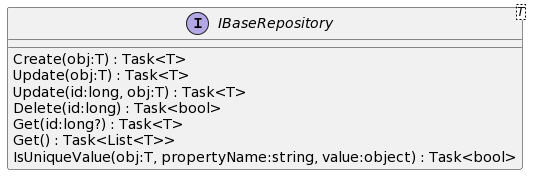

The diagram above was rendered by PlantUML. Its source (embedded in the PNG):
@startuml
interface "IBaseRepository"<T> {
    Create(obj:T) : Task<T>
    Update(obj:T) : Task<T>
    Update(id:long, obj:T) : Task<T>
    Delete(id:long) : Task<bool>
    Get(id:long?) : Task<T>
    Get() : Task<List<T>>
    IsUniqueValue(obj:T, propertyName:string, value:object) : Task<bool>
}
@enduml